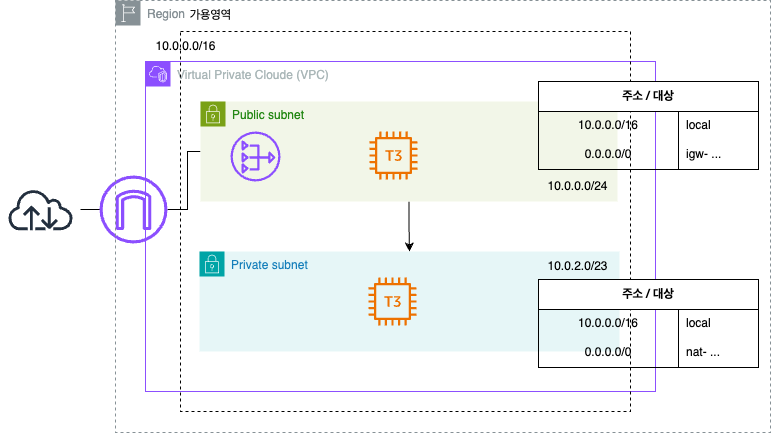

The diagram above was exported from draw.io. Its source (the exported page's mxGraphModel, read from the mxfile embedded in the PNG):
<mxGraphModel dx="1195" dy="1137" grid="1" gridSize="10" guides="1" tooltips="1" connect="1" arrows="1" fold="1" page="1" pageScale="1" pageWidth="827" pageHeight="1169" math="0" shadow="0">
  <root>
    <mxCell id="0" />
    <mxCell id="1" parent="0" />
    <mxCell id="2" style="edgeStyle=orthogonalEdgeStyle;rounded=0;orthogonalLoop=1;jettySize=auto;html=1;endArrow=none;endFill=0;" edge="1" source="3" target="5" parent="1">
      <mxGeometry relative="1" as="geometry" />
    </mxCell>
    <mxCell id="3" value="" style="sketch=0;outlineConnect=0;fontColor=#232F3E;gradientColor=none;strokeColor=#232F3E;fillColor=#ffffff;dashed=0;verticalLabelPosition=bottom;verticalAlign=top;align=center;html=1;fontSize=12;fontStyle=0;aspect=fixed;shape=mxgraph.aws4.resourceIcon;resIcon=mxgraph.aws4.internet;" vertex="1" parent="1">
      <mxGeometry x="50" y="177" width="80" height="80" as="geometry" />
    </mxCell>
    <mxCell id="4" style="edgeStyle=orthogonalEdgeStyle;rounded=0;orthogonalLoop=1;jettySize=auto;html=1;entryX=0;entryY=0.5;entryDx=0;entryDy=0;endArrow=none;endFill=0;" edge="1" source="5" target="8" parent="1">
      <mxGeometry relative="1" as="geometry">
        <Array as="points">
          <mxPoint x="237" y="217" />
          <mxPoint x="237" y="159" />
        </Array>
      </mxGeometry>
    </mxCell>
    <mxCell id="5" value="" style="sketch=0;outlineConnect=0;fontColor=#232F3E;gradientColor=none;fillColor=#8C4FFF;strokeColor=none;dashed=0;verticalLabelPosition=bottom;verticalAlign=top;align=center;html=1;fontSize=12;fontStyle=0;aspect=fixed;pointerEvents=1;shape=mxgraph.aws4.internet_gateway;" vertex="1" parent="1">
      <mxGeometry x="149" y="183" width="68" height="68" as="geometry" />
    </mxCell>
    <mxCell id="6" value="Virtual Private Cloude (VPC)" style="points=[[0,0],[0.25,0],[0.5,0],[0.75,0],[1,0],[1,0.25],[1,0.5],[1,0.75],[1,1],[0.75,1],[0.5,1],[0.25,1],[0,1],[0,0.75],[0,0.5],[0,0.25]];outlineConnect=0;gradientColor=none;html=1;whiteSpace=wrap;fontSize=12;fontStyle=0;container=1;pointerEvents=0;collapsible=0;recursiveResize=0;shape=mxgraph.aws4.group;grIcon=mxgraph.aws4.group_vpc2;strokeColor=#8C4FFF;fillColor=none;verticalAlign=top;align=left;spacingLeft=30;fontColor=#AAB7B8;dashed=0;" vertex="1" parent="1">
      <mxGeometry x="195" y="69" width="510" height="330" as="geometry" />
    </mxCell>
    <mxCell id="7" style="edgeStyle=orthogonalEdgeStyle;rounded=0;orthogonalLoop=1;jettySize=auto;html=1;entryX=0.5;entryY=0;entryDx=0;entryDy=0;" edge="1" parent="6" source="8" target="12">
      <mxGeometry relative="1" as="geometry" />
    </mxCell>
    <mxCell id="8" value="Public subnet" style="points=[[0,0],[0.25,0],[0.5,0],[0.75,0],[1,0],[1,0.25],[1,0.5],[1,0.75],[1,1],[0.75,1],[0.5,1],[0.25,1],[0,1],[0,0.75],[0,0.5],[0,0.25]];outlineConnect=0;gradientColor=none;html=1;whiteSpace=wrap;fontSize=12;fontStyle=0;container=1;pointerEvents=0;collapsible=0;recursiveResize=0;shape=mxgraph.aws4.group;grIcon=mxgraph.aws4.group_security_group;grStroke=0;strokeColor=#7AA116;fillColor=#F2F6E8;verticalAlign=top;align=left;spacingLeft=30;fontColor=#248814;dashed=0;" vertex="1" parent="6">
      <mxGeometry x="55" y="40" width="417" height="100" as="geometry" />
    </mxCell>
    <mxCell id="9" value="" style="sketch=0;outlineConnect=0;fontColor=#232F3E;gradientColor=none;fillColor=#8C4FFF;strokeColor=none;dashed=0;verticalLabelPosition=bottom;verticalAlign=top;align=center;html=1;fontSize=12;fontStyle=0;aspect=fixed;pointerEvents=1;shape=mxgraph.aws4.nat_gateway;" vertex="1" parent="8">
      <mxGeometry x="30" y="30" width="50" height="50" as="geometry" />
    </mxCell>
    <mxCell id="10" value="" style="sketch=0;outlineConnect=0;fontColor=#232F3E;gradientColor=none;fillColor=#ED7100;strokeColor=none;dashed=0;verticalLabelPosition=bottom;verticalAlign=top;align=center;html=1;fontSize=12;fontStyle=0;aspect=fixed;pointerEvents=1;shape=mxgraph.aws4.t3_instance;" vertex="1" parent="8">
      <mxGeometry x="169" y="30" width="48" height="48" as="geometry" />
    </mxCell>
    <mxCell id="11" value="10.0.0.0/24" style="text;html=1;align=center;verticalAlign=middle;resizable=0;points=[];autosize=1;strokeColor=none;fillColor=none;" vertex="1" parent="8">
      <mxGeometry x="337" y="70" width="80" height="30" as="geometry" />
    </mxCell>
    <mxCell id="12" value="Private subnet" style="points=[[0,0],[0.25,0],[0.5,0],[0.75,0],[1,0],[1,0.25],[1,0.5],[1,0.75],[1,1],[0.75,1],[0.5,1],[0.25,1],[0,1],[0,0.75],[0,0.5],[0,0.25]];outlineConnect=0;gradientColor=none;html=1;whiteSpace=wrap;fontSize=12;fontStyle=0;container=1;pointerEvents=0;collapsible=0;recursiveResize=0;shape=mxgraph.aws4.group;grIcon=mxgraph.aws4.group_security_group;grStroke=0;strokeColor=#00A4A6;fillColor=#E6F6F7;verticalAlign=top;align=left;spacingLeft=30;fontColor=#147EBA;dashed=0;" vertex="1" parent="6">
      <mxGeometry x="54" y="190" width="420" height="100" as="geometry" />
    </mxCell>
    <mxCell id="13" value="" style="sketch=0;outlineConnect=0;fontColor=#232F3E;gradientColor=none;fillColor=#ED7100;strokeColor=none;dashed=0;verticalLabelPosition=bottom;verticalAlign=top;align=center;html=1;fontSize=12;fontStyle=0;aspect=fixed;pointerEvents=1;shape=mxgraph.aws4.t3_instance;" vertex="1" parent="12">
      <mxGeometry x="169" y="26" width="48" height="48" as="geometry" />
    </mxCell>
    <mxCell id="14" value="10.0.2.0/23" style="text;html=1;align=center;verticalAlign=middle;resizable=0;points=[];autosize=1;strokeColor=none;fillColor=none;" vertex="1" parent="12">
      <mxGeometry x="338" width="80" height="30" as="geometry" />
    </mxCell>
    <mxCell id="15" value="10.0.0.0/16" style="text;html=1;align=center;verticalAlign=middle;resizable=0;points=[];autosize=1;strokeColor=none;fillColor=none;" vertex="1" parent="1">
      <mxGeometry x="195" y="39" width="80" height="30" as="geometry" />
    </mxCell>
    <mxCell id="16" value="" style="rounded=0;whiteSpace=wrap;html=1;fillColor=none;dashed=1;" vertex="1" parent="1">
      <mxGeometry x="230" y="39" width="450" height="380" as="geometry" />
    </mxCell>
    <mxCell id="17" value="주소 / 대상" style="shape=table;startSize=30;container=1;collapsible=1;childLayout=tableLayout;fixedRows=1;rowLines=0;fontStyle=1;align=center;resizeLast=1;html=1;whiteSpace=wrap;" vertex="1" parent="1">
      <mxGeometry x="588" y="89" width="220" height="88" as="geometry" />
    </mxCell>
    <mxCell id="18" value="" style="shape=tableRow;horizontal=0;startSize=0;swimlaneHead=0;swimlaneBody=0;fillColor=none;collapsible=0;dropTarget=0;points=[[0,0.5],[1,0.5]];portConstraint=eastwest;top=0;left=0;right=0;bottom=0;html=1;" vertex="1" parent="17">
      <mxGeometry y="30" width="220" height="28" as="geometry" />
    </mxCell>
    <mxCell id="19" value="10.0.0.0/16" style="shape=partialRectangle;connectable=0;fillColor=none;top=0;left=0;bottom=0;right=0;fontStyle=0;overflow=hidden;html=1;whiteSpace=wrap;fontColor=default;" vertex="1" parent="18">
      <mxGeometry width="140.00000000000023" height="28" as="geometry">
        <mxRectangle width="140.00000000000023" height="28" as="alternateBounds" />
      </mxGeometry>
    </mxCell>
    <mxCell id="20" value="local" style="shape=partialRectangle;connectable=0;fillColor=none;top=0;left=0;bottom=0;right=0;align=left;spacingLeft=6;fontStyle=0;overflow=hidden;html=1;whiteSpace=wrap;fontColor=default;" vertex="1" parent="18">
      <mxGeometry x="140.00000000000023" width="79.99999999999977" height="28" as="geometry">
        <mxRectangle width="79.99999999999977" height="28" as="alternateBounds" />
      </mxGeometry>
    </mxCell>
    <mxCell id="21" value="" style="shape=tableRow;horizontal=0;startSize=0;swimlaneHead=0;swimlaneBody=0;fillColor=none;collapsible=0;dropTarget=0;points=[[0,0.5],[1,0.5]];portConstraint=eastwest;top=0;left=0;right=0;bottom=0;html=1;" vertex="1" parent="17">
      <mxGeometry y="58" width="220" height="30" as="geometry" />
    </mxCell>
    <mxCell id="22" value="0.0.0.0/0" style="shape=partialRectangle;connectable=0;fillColor=none;top=0;left=0;bottom=0;right=0;editable=1;overflow=hidden;html=1;whiteSpace=wrap;" vertex="1" parent="21">
      <mxGeometry width="140.00000000000023" height="30" as="geometry">
        <mxRectangle width="140.00000000000023" height="30" as="alternateBounds" />
      </mxGeometry>
    </mxCell>
    <mxCell id="23" value="igw- ..." style="shape=partialRectangle;connectable=0;fillColor=none;top=0;left=0;bottom=0;right=0;align=left;spacingLeft=6;overflow=hidden;html=1;whiteSpace=wrap;" vertex="1" parent="21">
      <mxGeometry x="140.00000000000023" width="79.99999999999977" height="30" as="geometry">
        <mxRectangle width="79.99999999999977" height="30" as="alternateBounds" />
      </mxGeometry>
    </mxCell>
    <mxCell id="24" value="주소 / 대상" style="shape=table;startSize=30;container=1;collapsible=1;childLayout=tableLayout;fixedRows=1;rowLines=0;fontStyle=1;align=center;resizeLast=1;html=1;whiteSpace=wrap;" vertex="1" parent="1">
      <mxGeometry x="588" y="287" width="220" height="88" as="geometry" />
    </mxCell>
    <mxCell id="25" value="" style="shape=tableRow;horizontal=0;startSize=0;swimlaneHead=0;swimlaneBody=0;fillColor=none;collapsible=0;dropTarget=0;points=[[0,0.5],[1,0.5]];portConstraint=eastwest;top=0;left=0;right=0;bottom=0;html=1;" vertex="1" parent="24">
      <mxGeometry y="30" width="220" height="28" as="geometry" />
    </mxCell>
    <mxCell id="26" value="10.0.0.0/16" style="shape=partialRectangle;connectable=0;fillColor=none;top=0;left=0;bottom=0;right=0;fontStyle=0;overflow=hidden;html=1;whiteSpace=wrap;fontColor=default;" vertex="1" parent="25">
      <mxGeometry width="140.00000000000023" height="28" as="geometry">
        <mxRectangle width="140.00000000000023" height="28" as="alternateBounds" />
      </mxGeometry>
    </mxCell>
    <mxCell id="27" value="local" style="shape=partialRectangle;connectable=0;fillColor=none;top=0;left=0;bottom=0;right=0;align=left;spacingLeft=6;fontStyle=0;overflow=hidden;html=1;whiteSpace=wrap;fontColor=default;" vertex="1" parent="25">
      <mxGeometry x="140.00000000000023" width="79.99999999999977" height="28" as="geometry">
        <mxRectangle width="79.99999999999977" height="28" as="alternateBounds" />
      </mxGeometry>
    </mxCell>
    <mxCell id="28" value="" style="shape=tableRow;horizontal=0;startSize=0;swimlaneHead=0;swimlaneBody=0;fillColor=none;collapsible=0;dropTarget=0;points=[[0,0.5],[1,0.5]];portConstraint=eastwest;top=0;left=0;right=0;bottom=0;html=1;" vertex="1" parent="24">
      <mxGeometry y="58" width="220" height="30" as="geometry" />
    </mxCell>
    <mxCell id="29" value="0.0.0.0/0" style="shape=partialRectangle;connectable=0;fillColor=none;top=0;left=0;bottom=0;right=0;editable=1;overflow=hidden;html=1;whiteSpace=wrap;" vertex="1" parent="28">
      <mxGeometry width="140.00000000000023" height="30" as="geometry">
        <mxRectangle width="140.00000000000023" height="30" as="alternateBounds" />
      </mxGeometry>
    </mxCell>
    <mxCell id="30" value="nat- ..." style="shape=partialRectangle;connectable=0;fillColor=none;top=0;left=0;bottom=0;right=0;align=left;spacingLeft=6;overflow=hidden;html=1;whiteSpace=wrap;" vertex="1" parent="28">
      <mxGeometry x="140.00000000000023" width="79.99999999999977" height="30" as="geometry">
        <mxRectangle width="79.99999999999977" height="30" as="alternateBounds" />
      </mxGeometry>
    </mxCell>
    <mxCell id="31" value="가용영역" style="text;html=1;align=center;verticalAlign=middle;resizable=0;points=[];autosize=1;strokeColor=none;fillColor=none;" vertex="1" parent="1">
      <mxGeometry x="225" y="8" width="70" height="30" as="geometry" />
    </mxCell>
    <mxCell id="32" value="Region" style="sketch=0;outlineConnect=0;gradientColor=none;html=1;whiteSpace=wrap;fontSize=12;fontStyle=0;shape=mxgraph.aws4.group;grIcon=mxgraph.aws4.group_region;strokeColor=#879196;fillColor=none;verticalAlign=top;align=left;spacingLeft=30;fontColor=#879196;dashed=1;" vertex="1" parent="1">
      <mxGeometry x="165" y="8" width="655" height="432" as="geometry" />
    </mxCell>
  </root>
</mxGraphModel>